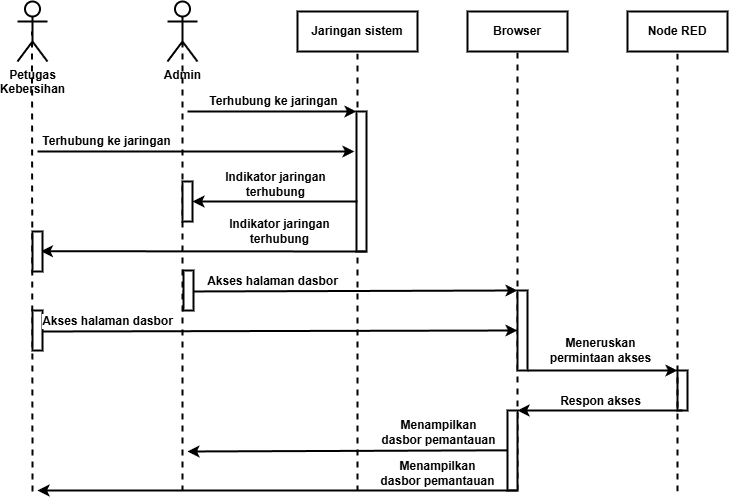

The diagram above was exported from draw.io. Its source (the exported page's mxGraphModel, read from the mxfile embedded in the PNG):
<mxGraphModel dx="1964" dy="587" grid="1" gridSize="10" guides="1" tooltips="1" connect="1" arrows="1" fold="1" page="1" pageScale="1" pageWidth="850" pageHeight="1100" math="0" shadow="0">
  <root>
    <mxCell id="8EO0MfLkg6AMpmqF9UFD-0" />
    <mxCell id="8EO0MfLkg6AMpmqF9UFD-1" parent="8EO0MfLkg6AMpmqF9UFD-0" />
    <mxCell id="8EO0MfLkg6AMpmqF9UFD-2" value="Admin" style="shape=umlActor;verticalLabelPosition=bottom;verticalAlign=top;html=1;strokeWidth=2;fontStyle=1" parent="8EO0MfLkg6AMpmqF9UFD-1" vertex="1">
      <mxGeometry x="120" y="30" width="30" height="60" as="geometry" />
    </mxCell>
    <mxCell id="8EO0MfLkg6AMpmqF9UFD-3" value="Jaringan sistem" style="rounded=0;whiteSpace=wrap;html=1;strokeWidth=2;fontStyle=1" parent="8EO0MfLkg6AMpmqF9UFD-1" vertex="1">
      <mxGeometry x="250" y="40" width="120" height="40" as="geometry" />
    </mxCell>
    <mxCell id="8EO0MfLkg6AMpmqF9UFD-4" value="" style="endArrow=none;dashed=1;html=1;strokeWidth=2;entryX=0.5;entryY=0.5;entryDx=0;entryDy=0;entryPerimeter=0;" parent="8EO0MfLkg6AMpmqF9UFD-1" target="8EO0MfLkg6AMpmqF9UFD-2" edge="1">
      <mxGeometry width="50" height="50" relative="1" as="geometry">
        <mxPoint x="135" y="520" as="sourcePoint" />
        <mxPoint x="370" y="210" as="targetPoint" />
      </mxGeometry>
    </mxCell>
    <mxCell id="8EO0MfLkg6AMpmqF9UFD-5" value="" style="endArrow=none;dashed=1;html=1;strokeWidth=2;entryX=0.5;entryY=1;entryDx=0;entryDy=0;" parent="8EO0MfLkg6AMpmqF9UFD-1" target="8EO0MfLkg6AMpmqF9UFD-3" edge="1">
      <mxGeometry width="50" height="50" relative="1" as="geometry">
        <mxPoint x="310" y="520" as="sourcePoint" />
        <mxPoint x="309.5" y="100" as="targetPoint" />
      </mxGeometry>
    </mxCell>
    <mxCell id="8EO0MfLkg6AMpmqF9UFD-12" value="" style="rounded=0;whiteSpace=wrap;html=1;strokeWidth=2;" parent="8EO0MfLkg6AMpmqF9UFD-1" vertex="1">
      <mxGeometry x="309" y="140" width="10" height="140" as="geometry" />
    </mxCell>
    <mxCell id="8EO0MfLkg6AMpmqF9UFD-15" value="Browser" style="rounded=0;whiteSpace=wrap;html=1;strokeWidth=2;fontStyle=1" parent="8EO0MfLkg6AMpmqF9UFD-1" vertex="1">
      <mxGeometry x="420" y="40" width="100" height="40" as="geometry" />
    </mxCell>
    <mxCell id="8EO0MfLkg6AMpmqF9UFD-16" value="" style="endArrow=none;dashed=1;html=1;strokeWidth=2;entryX=0.5;entryY=1;entryDx=0;entryDy=0;exitX=1;exitY=1;exitDx=0;exitDy=0;" parent="8EO0MfLkg6AMpmqF9UFD-1" target="8EO0MfLkg6AMpmqF9UFD-15" edge="1" source="YQM-eEm20zBiIBKDHKsO-0">
      <mxGeometry width="50" height="50" relative="1" as="geometry">
        <mxPoint x="470" y="480" as="sourcePoint" />
        <mxPoint x="460" y="100" as="targetPoint" />
      </mxGeometry>
    </mxCell>
    <mxCell id="rJfBwFQJIvSKmPZvulvu-0" value="Petugas&lt;div&gt;Kebersihan&lt;/div&gt;" style="shape=umlActor;verticalLabelPosition=bottom;verticalAlign=top;html=1;strokeWidth=2;fontStyle=1" parent="8EO0MfLkg6AMpmqF9UFD-1" vertex="1">
      <mxGeometry x="-30" y="30" width="30" height="60" as="geometry" />
    </mxCell>
    <mxCell id="rJfBwFQJIvSKmPZvulvu-1" value="" style="endArrow=none;dashed=1;html=1;strokeWidth=2;entryX=0.5;entryY=0.5;entryDx=0;entryDy=0;entryPerimeter=0;" parent="8EO0MfLkg6AMpmqF9UFD-1" edge="1">
      <mxGeometry width="50" height="50" relative="1" as="geometry">
        <mxPoint x="-15" y="520" as="sourcePoint" />
        <mxPoint x="-15.5" y="60" as="targetPoint" />
      </mxGeometry>
    </mxCell>
    <mxCell id="7I2o8phP5nIE_V9sNFAp-0" value="" style="endArrow=classic;html=1;strokeWidth=2;" parent="8EO0MfLkg6AMpmqF9UFD-1" edge="1">
      <mxGeometry width="50" height="50" relative="1" as="geometry">
        <mxPoint x="-10" y="180" as="sourcePoint" />
        <mxPoint x="307" y="180" as="targetPoint" />
      </mxGeometry>
    </mxCell>
    <mxCell id="7I2o8phP5nIE_V9sNFAp-1" value="Terhubung ke jaringan" style="edgeLabel;html=1;align=center;verticalAlign=middle;resizable=0;points=[];fontStyle=1;fontSize=12;" parent="7I2o8phP5nIE_V9sNFAp-0" vertex="1" connectable="0">
      <mxGeometry x="-0.0452" y="3" relative="1" as="geometry">
        <mxPoint x="-83" y="-7" as="offset" />
      </mxGeometry>
    </mxCell>
    <mxCell id="7I2o8phP5nIE_V9sNFAp-2" value="" style="endArrow=classic;html=1;strokeWidth=2;entryX=0;entryY=0;entryDx=0;entryDy=0;" parent="8EO0MfLkg6AMpmqF9UFD-1" target="8EO0MfLkg6AMpmqF9UFD-12" edge="1">
      <mxGeometry width="50" height="50" relative="1" as="geometry">
        <mxPoint x="140" y="140" as="sourcePoint" />
        <mxPoint x="319" y="180" as="targetPoint" />
      </mxGeometry>
    </mxCell>
    <mxCell id="7I2o8phP5nIE_V9sNFAp-3" value="Terhubung ke jaringan" style="edgeLabel;html=1;align=center;verticalAlign=middle;resizable=0;points=[];fontStyle=1;fontSize=12;" parent="7I2o8phP5nIE_V9sNFAp-2" vertex="1" connectable="0">
      <mxGeometry x="-0.0452" y="3" relative="1" as="geometry">
        <mxPoint x="5" y="-7" as="offset" />
      </mxGeometry>
    </mxCell>
    <mxCell id="5CcPF3wDdi_pbQn_BiJm-2" value="" style="endArrow=classic;html=1;strokeWidth=2;exitX=0;exitY=1;exitDx=0;exitDy=0;entryX=1;entryY=0.5;entryDx=0;entryDy=0;" edge="1" parent="8EO0MfLkg6AMpmqF9UFD-1" target="5CcPF3wDdi_pbQn_BiJm-6">
      <mxGeometry width="50" height="50" relative="1" as="geometry">
        <mxPoint x="310" y="230" as="sourcePoint" />
        <mxPoint x="140" y="230" as="targetPoint" />
      </mxGeometry>
    </mxCell>
    <mxCell id="5CcPF3wDdi_pbQn_BiJm-3" value="Indikator jaringan&lt;div&gt;terhubung&lt;/div&gt;" style="edgeLabel;html=1;align=center;verticalAlign=middle;resizable=0;points=[];fontStyle=1;fontSize=12;" vertex="1" connectable="0" parent="5CcPF3wDdi_pbQn_BiJm-2">
      <mxGeometry x="-0.0452" y="3" relative="1" as="geometry">
        <mxPoint x="-4" y="-20" as="offset" />
      </mxGeometry>
    </mxCell>
    <mxCell id="5CcPF3wDdi_pbQn_BiJm-4" value="" style="endArrow=classic;html=1;strokeWidth=2;exitX=0;exitY=1;exitDx=0;exitDy=0;entryX=0.837;entryY=0.493;entryDx=0;entryDy=0;entryPerimeter=0;" edge="1" parent="8EO0MfLkg6AMpmqF9UFD-1" target="5CcPF3wDdi_pbQn_BiJm-7">
      <mxGeometry width="50" height="50" relative="1" as="geometry">
        <mxPoint x="319" y="280" as="sourcePoint" />
        <mxPoint x="-10" y="280" as="targetPoint" />
      </mxGeometry>
    </mxCell>
    <mxCell id="5CcPF3wDdi_pbQn_BiJm-5" value="Indikator jaringan&lt;div&gt;terhubung&lt;/div&gt;" style="edgeLabel;html=1;align=center;verticalAlign=middle;resizable=0;points=[];fontStyle=1;fontSize=12;" vertex="1" connectable="0" parent="5CcPF3wDdi_pbQn_BiJm-4">
      <mxGeometry x="-0.0452" y="3" relative="1" as="geometry">
        <mxPoint x="68" y="-23" as="offset" />
      </mxGeometry>
    </mxCell>
    <mxCell id="5CcPF3wDdi_pbQn_BiJm-6" value="" style="rounded=0;whiteSpace=wrap;html=1;strokeWidth=2;" vertex="1" parent="8EO0MfLkg6AMpmqF9UFD-1">
      <mxGeometry x="135" y="210" width="10" height="40" as="geometry" />
    </mxCell>
    <mxCell id="5CcPF3wDdi_pbQn_BiJm-7" value="" style="rounded=0;whiteSpace=wrap;html=1;strokeWidth=2;" vertex="1" parent="8EO0MfLkg6AMpmqF9UFD-1">
      <mxGeometry x="-15" y="260" width="10" height="40" as="geometry" />
    </mxCell>
    <mxCell id="CP-_7mOrDBUo97L7TzSP-0" value="" style="endArrow=classic;html=1;strokeWidth=2;entryX=0;entryY=0;entryDx=0;entryDy=0;" edge="1" parent="8EO0MfLkg6AMpmqF9UFD-1" target="CP-_7mOrDBUo97L7TzSP-2">
      <mxGeometry width="50" height="50" relative="1" as="geometry">
        <mxPoint x="135" y="320" as="sourcePoint" />
        <mxPoint x="310" y="320" as="targetPoint" />
      </mxGeometry>
    </mxCell>
    <mxCell id="CP-_7mOrDBUo97L7TzSP-1" value="Akses halaman dasbor" style="edgeLabel;html=1;align=center;verticalAlign=middle;resizable=0;points=[];fontStyle=1;fontSize=12;" vertex="1" connectable="0" parent="CP-_7mOrDBUo97L7TzSP-0">
      <mxGeometry x="-0.0452" y="3" relative="1" as="geometry">
        <mxPoint x="-70" y="-7" as="offset" />
      </mxGeometry>
    </mxCell>
    <mxCell id="CP-_7mOrDBUo97L7TzSP-2" value="" style="rounded=0;whiteSpace=wrap;html=1;strokeWidth=2;" vertex="1" parent="8EO0MfLkg6AMpmqF9UFD-1">
      <mxGeometry x="470" y="319" width="10" height="80" as="geometry" />
    </mxCell>
    <mxCell id="CP-_7mOrDBUo97L7TzSP-3" value="" style="rounded=0;whiteSpace=wrap;html=1;strokeWidth=2;" vertex="1" parent="8EO0MfLkg6AMpmqF9UFD-1">
      <mxGeometry x="136" y="299" width="10" height="40" as="geometry" />
    </mxCell>
    <mxCell id="CP-_7mOrDBUo97L7TzSP-4" value="" style="rounded=0;whiteSpace=wrap;html=1;strokeWidth=2;" vertex="1" parent="8EO0MfLkg6AMpmqF9UFD-1">
      <mxGeometry x="-15" y="339" width="10" height="40" as="geometry" />
    </mxCell>
    <mxCell id="CP-_7mOrDBUo97L7TzSP-5" value="" style="endArrow=classic;html=1;strokeWidth=2;entryX=0;entryY=0.5;entryDx=0;entryDy=0;" edge="1" parent="8EO0MfLkg6AMpmqF9UFD-1" target="CP-_7mOrDBUo97L7TzSP-2">
      <mxGeometry width="50" height="50" relative="1" as="geometry">
        <mxPoint x="-5" y="360" as="sourcePoint" />
        <mxPoint x="170" y="360" as="targetPoint" />
      </mxGeometry>
    </mxCell>
    <mxCell id="CP-_7mOrDBUo97L7TzSP-6" value="Akses halaman dasbor" style="edgeLabel;html=1;align=center;verticalAlign=middle;resizable=0;points=[];fontStyle=1;fontSize=12;" vertex="1" connectable="0" parent="CP-_7mOrDBUo97L7TzSP-5">
      <mxGeometry x="-0.0452" y="3" relative="1" as="geometry">
        <mxPoint x="-162" y="-7" as="offset" />
      </mxGeometry>
    </mxCell>
    <mxCell id="CP-_7mOrDBUo97L7TzSP-7" value="" style="endArrow=classic;html=1;strokeWidth=2;" edge="1" parent="8EO0MfLkg6AMpmqF9UFD-1">
      <mxGeometry width="50" height="50" relative="1" as="geometry">
        <mxPoint x="480" y="399" as="sourcePoint" />
        <mxPoint x="630" y="399" as="targetPoint" />
      </mxGeometry>
    </mxCell>
    <mxCell id="CP-_7mOrDBUo97L7TzSP-8" value="Meneruskan&lt;div&gt;permintaan akses&lt;/div&gt;" style="edgeLabel;html=1;align=center;verticalAlign=middle;resizable=0;points=[];fontStyle=1;fontSize=12;" vertex="1" connectable="0" parent="CP-_7mOrDBUo97L7TzSP-7">
      <mxGeometry x="-0.0452" y="3" relative="1" as="geometry">
        <mxPoint x="1" y="-17" as="offset" />
      </mxGeometry>
    </mxCell>
    <mxCell id="CP-_7mOrDBUo97L7TzSP-9" value="" style="rounded=0;whiteSpace=wrap;html=1;strokeWidth=2;" vertex="1" parent="8EO0MfLkg6AMpmqF9UFD-1">
      <mxGeometry x="630" y="399" width="10" height="40" as="geometry" />
    </mxCell>
    <mxCell id="CP-_7mOrDBUo97L7TzSP-11" value="Node RED" style="rounded=0;whiteSpace=wrap;html=1;strokeWidth=2;fontStyle=1" vertex="1" parent="8EO0MfLkg6AMpmqF9UFD-1">
      <mxGeometry x="580" y="40" width="100" height="40" as="geometry" />
    </mxCell>
    <mxCell id="CP-_7mOrDBUo97L7TzSP-12" value="" style="endArrow=none;dashed=1;html=1;strokeWidth=2;entryX=0.5;entryY=1;entryDx=0;entryDy=0;" edge="1" parent="8EO0MfLkg6AMpmqF9UFD-1" target="CP-_7mOrDBUo97L7TzSP-11">
      <mxGeometry width="50" height="50" relative="1" as="geometry">
        <mxPoint x="630" y="520" as="sourcePoint" />
        <mxPoint x="620" y="100" as="targetPoint" />
      </mxGeometry>
    </mxCell>
    <mxCell id="trBQPnM9sta9Ot9fRfJS-0" value="" style="endArrow=classic;html=1;strokeWidth=2;exitX=0;exitY=1;exitDx=0;exitDy=0;entryX=1;entryY=0.5;entryDx=0;entryDy=0;" edge="1" parent="8EO0MfLkg6AMpmqF9UFD-1">
      <mxGeometry width="50" height="50" relative="1" as="geometry">
        <mxPoint x="635" y="439" as="sourcePoint" />
        <mxPoint x="470" y="439" as="targetPoint" />
      </mxGeometry>
    </mxCell>
    <mxCell id="trBQPnM9sta9Ot9fRfJS-1" value="Respon akses" style="edgeLabel;html=1;align=center;verticalAlign=middle;resizable=0;points=[];fontStyle=1;fontSize=12;" vertex="1" connectable="0" parent="trBQPnM9sta9Ot9fRfJS-0">
      <mxGeometry x="-0.0452" y="3" relative="1" as="geometry">
        <mxPoint x="-4" y="-12" as="offset" />
      </mxGeometry>
    </mxCell>
    <mxCell id="YQM-eEm20zBiIBKDHKsO-0" value="" style="rounded=0;whiteSpace=wrap;html=1;strokeWidth=2;" vertex="1" parent="8EO0MfLkg6AMpmqF9UFD-1">
      <mxGeometry x="460" y="439" width="10" height="80" as="geometry" />
    </mxCell>
    <mxCell id="YQM-eEm20zBiIBKDHKsO-1" value="" style="endArrow=classic;html=1;strokeWidth=2;exitX=0;exitY=1;exitDx=0;exitDy=0;" edge="1" parent="8EO0MfLkg6AMpmqF9UFD-1">
      <mxGeometry width="50" height="50" relative="1" as="geometry">
        <mxPoint x="460" y="478.82" as="sourcePoint" />
        <mxPoint x="140" y="480" as="targetPoint" />
      </mxGeometry>
    </mxCell>
    <mxCell id="YQM-eEm20zBiIBKDHKsO-2" value="Menampilkan&lt;div&gt;dasbor pemantauan&lt;/div&gt;" style="edgeLabel;html=1;align=center;verticalAlign=middle;resizable=0;points=[];fontStyle=1;fontSize=12;" vertex="1" connectable="0" parent="YQM-eEm20zBiIBKDHKsO-1">
      <mxGeometry x="-0.0452" y="3" relative="1" as="geometry">
        <mxPoint x="83" y="-22" as="offset" />
      </mxGeometry>
    </mxCell>
    <mxCell id="YQM-eEm20zBiIBKDHKsO-3" value="" style="endArrow=classic;html=1;strokeWidth=2;exitX=0;exitY=1;exitDx=0;exitDy=0;" edge="1" parent="8EO0MfLkg6AMpmqF9UFD-1">
      <mxGeometry width="50" height="50" relative="1" as="geometry">
        <mxPoint x="470" y="519" as="sourcePoint" />
        <mxPoint x="-10" y="519" as="targetPoint" />
      </mxGeometry>
    </mxCell>
    <mxCell id="YQM-eEm20zBiIBKDHKsO-4" value="Menampilkan&lt;div&gt;dasbor pemantauan&lt;/div&gt;" style="edgeLabel;html=1;align=center;verticalAlign=middle;resizable=0;points=[];fontStyle=1;fontSize=12;" vertex="1" connectable="0" parent="YQM-eEm20zBiIBKDHKsO-3">
      <mxGeometry x="-0.0452" y="3" relative="1" as="geometry">
        <mxPoint x="149" y="-20" as="offset" />
      </mxGeometry>
    </mxCell>
  </root>
</mxGraphModel>